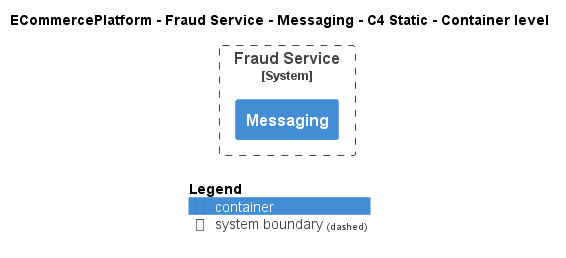

The diagram above was rendered by PlantUML. Its source (embedded in the PNG):
@startuml
!include ..\..\..\..\..\.c4s\C4_Container.puml

AddElementTag("c4interflow:lifecycle:new", $bgColor=green, $fontColor=#ffffff, $borderColor=green, $shadowing="False")
AddElementTag("c4interflow:lifecycle:changed", $bgColor=orange, $fontColor=#ffffff, $borderColor=orange, $shadowing="False")
AddElementTag("c4interflow:lifecycle:removed", $bgColor=red, $fontColor=#ffffff, $borderColor=red, $shadowing="False")

AddRelTag("c4interflow:lifecycle:new", $textColor=green, $lineColor=green)
AddRelTag("c4interflow:lifecycle:changed", $textColor=orange, $lineColor=orange)
AddRelTag("c4interflow:lifecycle:removed", $textColor=red, $lineColor=red)

SHOW_PERSON_PORTRAIT()
LAYOUT_TOP_DOWN()

skinparam linetype polyline

title ECommercePlatform - Fraud Service - Messaging - C4 Static - Container level


System_Boundary(ECommercePlatform.SoftwareSystems.FraudService, "Fraud Service") {
    Container(ECommercePlatform.SoftwareSystems.FraudService.Containers.Messaging, "Messaging", "", "")
}



SHOW_LEGEND()
@enduml